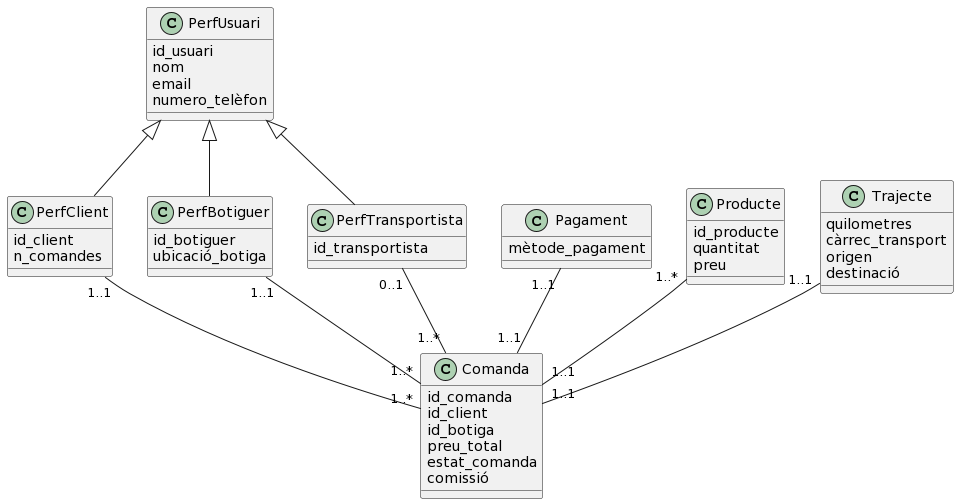

The diagram above was rendered by PlantUML. Its source (embedded in the PNG):
@startuml
class PerfUsuari {
id_usuari
nom
email
numero_telèfon
}

class PerfClient {
id_client
n_comandes
}

class PerfBotiguer {
id_botiguer
ubicació_botiga
}

class PerfTransportista {
id_transportista
}

PerfUsuari <|-- PerfClient
PerfUsuari <|-- PerfBotiguer
PerfUsuari <|-- PerfTransportista

class Comanda {
id_comanda
id_client
id_botiga
preu_total
estat_comanda
comissió
}

PerfClient "1..1" -- "1..*" Comanda
PerfBotiguer "1..1" -- "1..*" Comanda
PerfTransportista "0..1" -- "1..*" Comanda

class Pagament {
mètode_pagament
}

Pagament "1..1" -- "1..1" Comanda

class Producte {
id_producte
quantitat
preu
}

Producte "1..*" -- "1..1" Comanda

class Trajecte {
quilometres
càrrec_transport
origen
destinació
}

Trajecte "1..1" -- "1..1" Comanda
@enduml